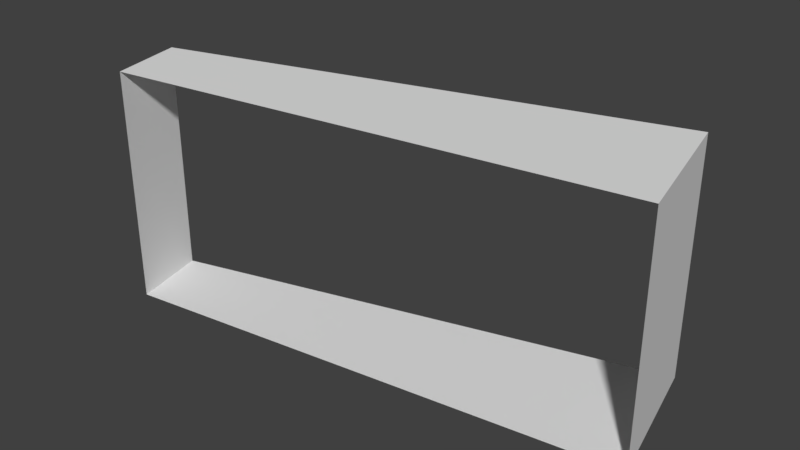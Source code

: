 # Source: Bridge30_Ch_o2.blend  (saved by Blender 2.78.0; exported with 4.5.12 LTS)
import bpy
from mathutils import Matrix  # noqa: F401  (used for matrix-valued properties, if any)

bpy.ops.wm.read_factory_settings(use_empty=True)
scene = bpy.context.scene
scene.name = 'Scene'

# ---- collections
col_collection_1 = bpy.data.collections.new('Collection 1'); scene.collection.children.link(col_collection_1)

# ---- materials (node trees are filled in below, after node groups)
mat_material_001 = bpy.data.materials.new('Material.001')
mat_material_001.alpha_threshold = 0.0
mat_material_001.use_transparent_shadow = False
mat_material_001.roughness = 0.5

# ---- material node trees

# ---- world
world_world = bpy.data.worlds.new('World'); scene.world = world_world
world_world.color = (0.05088, 0.05088, 0.05088)
world_world.use_sun_shadow = False
world_world.sun_shadow_jitter_overblur = 0.0
world_world.cycles.sampling_method = 'MANUAL'

# ---- meshes
me_cube_001 = bpy.data.meshes.new('Cube.001')
me_cube_001.from_pydata([(1.551, 4.42, 0.9199), (1.385, 4.398, 1.729e-06), (1.551, 4.42, 0.4106), (0.5539, 4.289, 0.9199), (-0.4363, 4.158, 0.9199), (0.5539, 4.289, 1.729e-06), (-0.2729, 4.18, 1.729e-06), (-0.4363, 4.158, 0.4106), (1.551, 4.42, 1.729e-06), (-0.4363, 4.158, 1.729e-06), (1.426, 4.974, 1.729e-06), (-0.5094, 4.455, 1.729e-06), (-0.5094, 4.455, 0.4106), (-0.3502, 4.498, 1.729e-06), (0.4553, 4.714, 1.729e-06), (-0.5094, 4.455, 0.9199), (0.4553, 4.714, 0.9199), (1.426, 4.974, 0.4106), (1.265, 4.93, 1.729e-06), (1.426, 4.974, 0.9199)], [], [(19, 16, 3, 0), (13, 14, 5, 6), (14, 18, 1, 5), (16, 15, 4, 3), (6, 9, 11, 13), (8, 1, 18, 10), (9, 7, 12, 11), (2, 8, 10, 17), (0, 2, 17, 19), (7, 4, 15, 12)])
_uv = me_cube_001.uv_layers.new(name='UVMap')
_uv.uv.foreach_set('vector', [0.0, 1.0, 0.02428, 0.4983, 0.2804, 0.4999, 0.3333, 1.0, 0.6223, 0.0822, 0.6424, 0.4983, 0.3863, 0.4999, 0.4302, 0.08513, 0.6424, 0.4983, 0.6626, 0.9165, 0.3421, 0.9167, 0.3863, 0.4999, 0.02428, 0.4983, 0.04839, 0.0, 0.2278, 0.003184, 0.2804, 0.4999, 0.4302, 0.08513, 0.4389, 0.003184, 0.6183, 0.0, 0.6223, 0.0822, 0.3333, 1.0, 0.3421, 0.9167, 0.6626, 0.9165, 0.6667, 1.0, 0.6667, 0.9188, 0.6667, 0.7137, 0.8461, 0.7137, 0.8461, 0.9188, 1.0, 0.2543, 1.0, 0.4594, 0.6667, 0.4594, 0.6667, 0.2543, 1.0, 2.977e-08, 1.0, 0.2543, 0.6667, 0.2543, 0.6667, 0.0, 0.6667, 0.7137, 0.6667, 0.4594, 0.8461, 0.4594, 0.8461, 0.7137])
me_cube_001.materials.append(mat_material_001)
me_cube_001.use_remesh_preserve_volume = False
me_cube_001.use_remesh_preserve_attributes = False
me_cube_001.use_mirror_vertex_groups = False
me_cube_001.update()

# ---- objects
ob_cube = bpy.data.objects.new('Cube', me_cube_001)

# ---- transforms, parenting, visibility, modifiers, constraints
ob_cube.location = (0.0, 0.0, 0.0)
ob_cube.lineart.crease_threshold = 0.0
_vg = ob_cube.vertex_groups.new(name='Group')

# ---- collection membership
col_collection_1.objects.link(ob_cube)

# ---- scene / render settings (as saved in the file)
scene.frame_start = 1; scene.frame_end = 250; scene.frame_set(0)
scene.render.engine = 'BLENDER_EEVEE_NEXT'
scene.render.resolution_percentage = 50
scene.render.dither_intensity = 0.0
scene.cycles.use_denoising = False
scene.cycles.samples = 128
scene.cycles.sampling_pattern = 'TABULATED_SOBOL'
scene.cycles.light_sampling_threshold = 0.0
scene.cycles.use_adaptive_sampling = False
scene.cycles.use_light_tree = False
scene.cycles.blur_glossy = 0.0
scene.cycles.sample_clamp_indirect = 0.0
scene.view_settings.view_transform = 'Standard'
bpy.context.view_layer.update()

# ---- added for rendering (the .blend has no active camera and no usable light): camera, sun
cam_auto = bpy.data.cameras.new('AutoCamera')
cam_auto.lens = 50.0
cam_auto.sensor_width = 36.0
cam_auto.clip_end = 1000.0
ob_auto_camera = bpy.data.objects.new('AutoCamera', cam_auto)
scene.collection.objects.link(ob_auto_camera)
ob_auto_camera.location = (2.74016, 1.9027, 2.23557)
ob_auto_camera.rotation_euler = (1.09748, -7.21219e-08, 0.694738)
scene.camera = ob_auto_camera
light_auto_sun = bpy.data.lights.new('AutoSun', 'SUN')
light_auto_sun.energy = 3.0
light_auto_sun.angle = 0.0523599
ob_auto_sun = bpy.data.objects.new('AutoSun', light_auto_sun)
scene.collection.objects.link(ob_auto_sun)
ob_auto_sun.rotation_euler = (0.872665, 0.174533, 0.523599)
bpy.context.view_layer.update()
